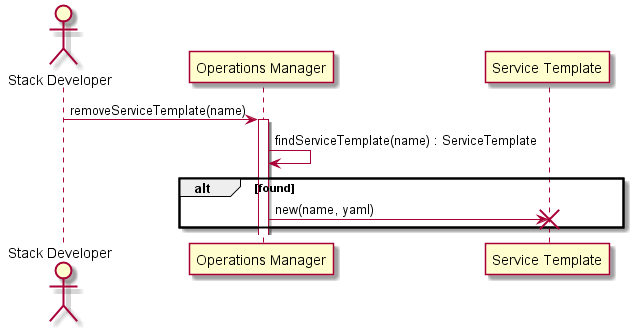

The diagram above was rendered by PlantUML. Its source (embedded in the PNG):
@startuml
Actor "Stack Developer"

"Stack Developer" -> "Operations Manager" : removeServiceTemplate(name)

participant "Service Template"

activate "Operations Manager"
"Operations Manager" -> "Operations Manager" :findServiceTemplate(name) : ServiceTemplate
alt found

"Operations Manager" -> "Service Template" : new(name, yaml)
destroy "Service Template"
end
@enduml